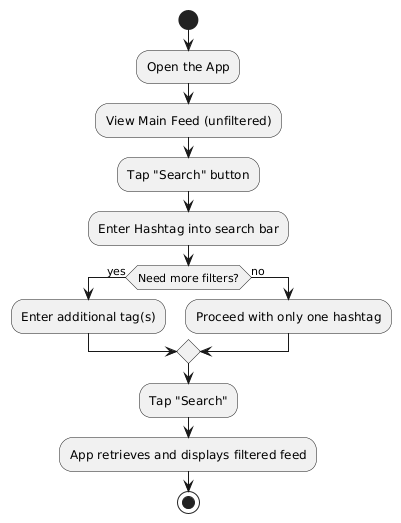

The diagram above was rendered by PlantUML. Its source (embedded in the PNG):
@startuml
start
:Open the App;
:View Main Feed (unfiltered);
:Tap "Search" button;
:Enter Hashtag into search bar;
if (Need more filters?) then (yes)
  :Enter additional tag(s);
else (no)
  :Proceed with only one hashtag;
endif

:Tap "Search";
:App retrieves and displays filtered feed;
stop
@enduml